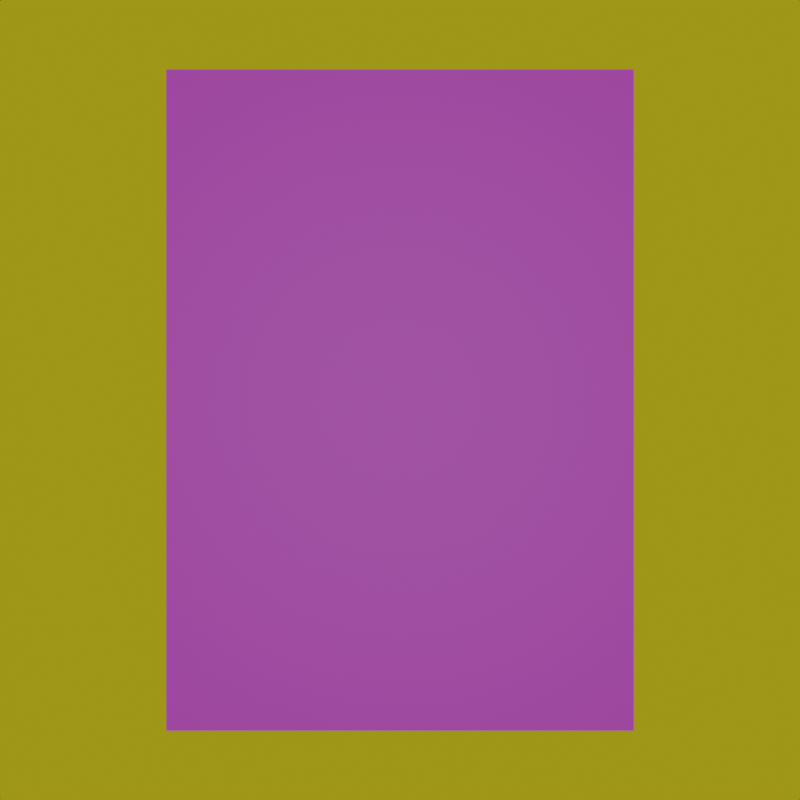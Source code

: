 # Source: ModelEntrainement.blend  (saved by Blender 4.0.36; exported with 4.5.12 LTS)
import bpy
from mathutils import Matrix  # noqa: F401  (used for matrix-valued properties, if any)

bpy.ops.wm.read_factory_settings(use_empty=True)
scene = bpy.context.scene
scene.name = 'Scene'

# ---- collections
col_collection = bpy.data.collections.new('Collection'); scene.collection.children.link(col_collection)

# ---- images (referenced by path relative to the original .blend; pixels are not part of the script)
import os
ASSET_DIR = os.environ.get("B2B_ASSET_DIR", "")  # directory of the original .blend (textures are referenced by path, not embedded)
HERE = os.path.dirname(os.path.abspath(__file__))  # packed textures are extracted next to this script under _unpacked/

def load_image(name, relpath, width, height, colorspace="sRGB"):
    """Load a texture the original file referenced (path relative to the .blend, or extracted next to this script)."""
    p = next((c for c in (os.path.join(HERE, relpath), os.path.join(ASSET_DIR, relpath)) if relpath and os.path.exists(c)), "")
    if p:
        img = bpy.data.images.load(p, check_existing=True)
        img.name = name
    else:  # same state as the original file: an image datablock whose file is absent (Cycles renders it pink)
        img = bpy.data.images.new(name, width, height)
        img.source = "FILE"
        img.filepath = "//" + (relpath or name)
    img.colorspace_settings.name = colorspace
    return img
img_feuillemarquage_png = load_image('FeuilleMarquage.png', 'FeuilleMarquage.png', 1024, 1024, 'sRGB')

# ---- materials (node trees are filled in below, after node groups)
mat_fond = bpy.data.materials.new('fond')
mat_fond.use_transparent_shadow = False
mat_material_001 = bpy.data.materials.new('Material.001')
mat_material_001.use_transparent_shadow = False

# ---- material node trees
mat_fond.use_nodes = True; mat_fond.node_tree.nodes.clear()
_N = mat_fond.node_tree.nodes; _L = mat_fond.node_tree.links
n0 = _N.new('ShaderNodeOutputMaterial'); n0.name = 'Material Output'; n0.location = (300, 300)
n1 = _N.new('ShaderNodeBsdfPrincipled'); n1.name = 'Principled BSDF'; n1.location = (10, 300)
n1.inputs[0].default_value = (1.0, 1.0, 0.0, 1.0)
n1.inputs[2].default_value = 1.0
n1.inputs[3].default_value = 1.45
_L.new(n1.outputs[0], n0.inputs[0])
n0.is_active_output = True
mat_material_001.use_nodes = True; mat_material_001.node_tree.nodes.clear()
_N = mat_material_001.node_tree.nodes; _L = mat_material_001.node_tree.links
n0 = _N.new('ShaderNodeOutputMaterial'); n0.name = 'Material Output'; n0.location = (300, 300)
n1 = _N.new('ShaderNodeBsdfPrincipled'); n1.name = 'Principled BSDF'; n1.location = (10, 300)
n1.inputs[3].default_value = 1.45
n2 = _N.new('ShaderNodeMapping'); n2.name = 'Mapping'; n2.location = (-450, 260)
n3 = _N.new('ShaderNodeTexCoord'); n3.name = 'Texture Coordinate'; n3.location = (-630, 260)
n4 = _N.new('ShaderNodeTexImage'); n4.name = 'Image Texture'; n4.location = (-270, 260)
n4.image = img_feuillemarquage_png
_L.new(n1.outputs[0], n0.inputs[0])
_L.new(n4.outputs[0], n1.inputs[0])
_L.new(n2.outputs[0], n4.inputs[0])
_L.new(n3.outputs[2], n2.inputs[0])
n0.is_active_output = True

# ---- world
world_world = bpy.data.worlds.new('World'); scene.world = world_world
world_world.use_nodes = True; world_world.node_tree.nodes.clear()
_N = world_world.node_tree.nodes; _L = world_world.node_tree.links
n0 = _N.new('ShaderNodeOutputWorld'); n0.name = 'World Output'; n0.location = (300, 300)
n1 = _N.new('ShaderNodeBackground'); n1.name = 'Background'; n1.location = (10, 300)
n1.inputs[0].default_value = (0.05088, 0.05088, 0.05088, 1.0)
_L.new(n1.outputs[0], n0.inputs[0])
n0.is_active_output = True
world_world.color = (0.05088, 0.05088, 0.05088)
world_world.use_sun_shadow = False
world_world.sun_shadow_jitter_overblur = 0.0

# ---- cameras
cam_camera = bpy.data.cameras.new('Camera')
cam_camera.clip_end = 100.0
cam_camera.ortho_scale = 7.314

# ---- lights
light_sun = bpy.data.lights.new('Sun', 'SUN')
light_sun.transmission_factor = 0.0
light_sun.energy = 1.0

# ---- meshes
me_plane = bpy.data.meshes.new('Plane')
me_plane.from_pydata([(-1.0, -1.0, 0.0), (1.0, -1.0, 0.0), (-1.0, 1.0, 0.0), (1.0, 1.0, 0.0)], [], [(0, 1, 3, 2)])
_uv = me_plane.uv_layers.new(name='UVMap')
_uv.uv.foreach_set('vector', [0.0, 0.0, 1.0, 0.0, 1.0, 1.0, 0.0, 1.0])
me_plane.materials.append(mat_fond)
me_plane.update()
me_plane_001 = bpy.data.meshes.new('Plane.001')
me_plane_001.from_pydata([(-1.0, -1.0, 0.0), (1.0, -1.0, 0.0), (-1.0, 1.0, 0.0), (1.0, 1.0, 0.0)], [], [(0, 1, 3, 2)])
_uv = me_plane_001.uv_layers.new(name='UVMap')
_uv.uv.foreach_set('vector', [0.0, 0.0, 1.0, 0.0, 1.0, 1.0, 0.0, 1.0])
me_plane_001.materials.append(mat_material_001)
me_plane_001.update()

# ---- objects
ob_camera = bpy.data.objects.new('Camera', cam_camera)
ob_fond = bpy.data.objects.new('Fond', me_plane)
ob_feuille = bpy.data.objects.new('Feuille', me_plane_001)
ob_sun = bpy.data.objects.new('Sun', light_sun)

# ---- transforms, parenting, visibility, modifiers, constraints
ob_camera.location = (0.0, 0.0, 5.0)
ob_camera.lock_rotations_4d = False
ob_camera.empty_display_type = 'ARROWS'
ob_camera.color = (0.0, 0.0, 0.0, 0.0)
ob_camera.display_type = 'WIRE'
ob_camera.lineart.crease_threshold = 0.0
ob_fond.location = (0.0, 0.0, 0.0)
ob_fond.scale = (10.0, 10.0, 10.0)
ob_feuille.location = (0.0, 0.0, 0.01)
ob_feuille.scale = (1.05, 1.485, 0.1)
ob_sun.location = (0.0, 0.0, 0.0)

# ---- collection membership
col_collection.objects.link(ob_camera)
col_collection.objects.link(ob_fond)
col_collection.objects.link(ob_feuille)
col_collection.objects.link(ob_sun)

# ---- scene / render settings (as saved in the file)
scene.camera = ob_camera
scene.frame_start = 1; scene.frame_end = 250; scene.frame_set(1)
scene.render.engine = 'BLENDER_EEVEE_NEXT'
scene.render.resolution_y = 1920
scene.cycles.sampling_pattern = 'TABULATED_SOBOL'
bpy.context.view_layer.update()
